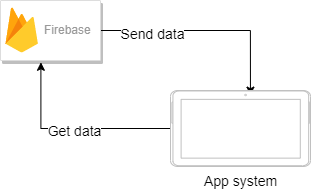

The diagram above was exported from draw.io. Its source (the exported page's mxGraphModel, read from the mxfile embedded in the PNG):
<mxGraphModel dx="1050" dy="549" grid="1" gridSize="10" guides="1" tooltips="1" connect="1" arrows="1" fold="1" page="1" pageScale="1" pageWidth="850" pageHeight="1100" math="0" shadow="0">
  <root>
    <mxCell id="0" />
    <mxCell id="1" parent="0" />
    <mxCell id="fbs9RgWbE8Qr5iZF0D_h-4" style="edgeStyle=orthogonalEdgeStyle;rounded=0;orthogonalLoop=1;jettySize=auto;html=1;entryX=0.939;entryY=0.571;entryDx=0;entryDy=0;entryPerimeter=0;fontSize=14;" edge="1" parent="1" source="fbs9RgWbE8Qr5iZF0D_h-1" target="fbs9RgWbE8Qr5iZF0D_h-3">
      <mxGeometry relative="1" as="geometry" />
    </mxCell>
    <mxCell id="fbs9RgWbE8Qr5iZF0D_h-9" value="Send data" style="edgeLabel;html=1;align=center;verticalAlign=middle;resizable=0;points=[];fontSize=14;" vertex="1" connectable="0" parent="fbs9RgWbE8Qr5iZF0D_h-4">
      <mxGeometry x="-0.5264" y="-3" relative="1" as="geometry">
        <mxPoint as="offset" />
      </mxGeometry>
    </mxCell>
    <mxCell id="fbs9RgWbE8Qr5iZF0D_h-1" value="" style="strokeColor=#dddddd;shadow=1;strokeWidth=1;rounded=1;absoluteArcSize=1;arcSize=2;" vertex="1" parent="1">
      <mxGeometry x="80" y="100" width="100" height="60" as="geometry" />
    </mxCell>
    <mxCell id="fbs9RgWbE8Qr5iZF0D_h-2" value="Firebase" style="sketch=0;dashed=0;connectable=0;html=1;fillColor=#5184F3;strokeColor=none;shape=mxgraph.gcp2.firebase;part=1;labelPosition=right;verticalLabelPosition=middle;align=left;verticalAlign=middle;spacingLeft=5;fontColor=#999999;fontSize=12;" vertex="1" parent="fbs9RgWbE8Qr5iZF0D_h-1">
      <mxGeometry width="32.4" height="45" relative="1" as="geometry">
        <mxPoint x="5" y="7" as="offset" />
      </mxGeometry>
    </mxCell>
    <mxCell id="fbs9RgWbE8Qr5iZF0D_h-5" style="edgeStyle=orthogonalEdgeStyle;rounded=0;orthogonalLoop=1;jettySize=auto;html=1;entryX=0.404;entryY=1.03;entryDx=0;entryDy=0;entryPerimeter=0;" edge="1" parent="1" source="fbs9RgWbE8Qr5iZF0D_h-3" target="fbs9RgWbE8Qr5iZF0D_h-1">
      <mxGeometry relative="1" as="geometry" />
    </mxCell>
    <mxCell id="fbs9RgWbE8Qr5iZF0D_h-7" value="Get data" style="edgeLabel;html=1;align=center;verticalAlign=middle;resizable=0;points=[];fontSize=14;" vertex="1" connectable="0" parent="fbs9RgWbE8Qr5iZF0D_h-5">
      <mxGeometry x="-0.0072" y="2" relative="1" as="geometry">
        <mxPoint as="offset" />
      </mxGeometry>
    </mxCell>
    <mxCell id="fbs9RgWbE8Qr5iZF0D_h-3" value="&lt;font style=&quot;font-size: 14px;&quot;&gt;App system&lt;/font&gt;" style="verticalLabelPosition=bottom;verticalAlign=top;html=1;shadow=0;dashed=0;strokeWidth=1;shape=mxgraph.android.tab2;strokeColor=#c0c0c0;direction=north;" vertex="1" parent="1">
      <mxGeometry x="250" y="190" width="140" height="76" as="geometry" />
    </mxCell>
  </root>
</mxGraphModel>